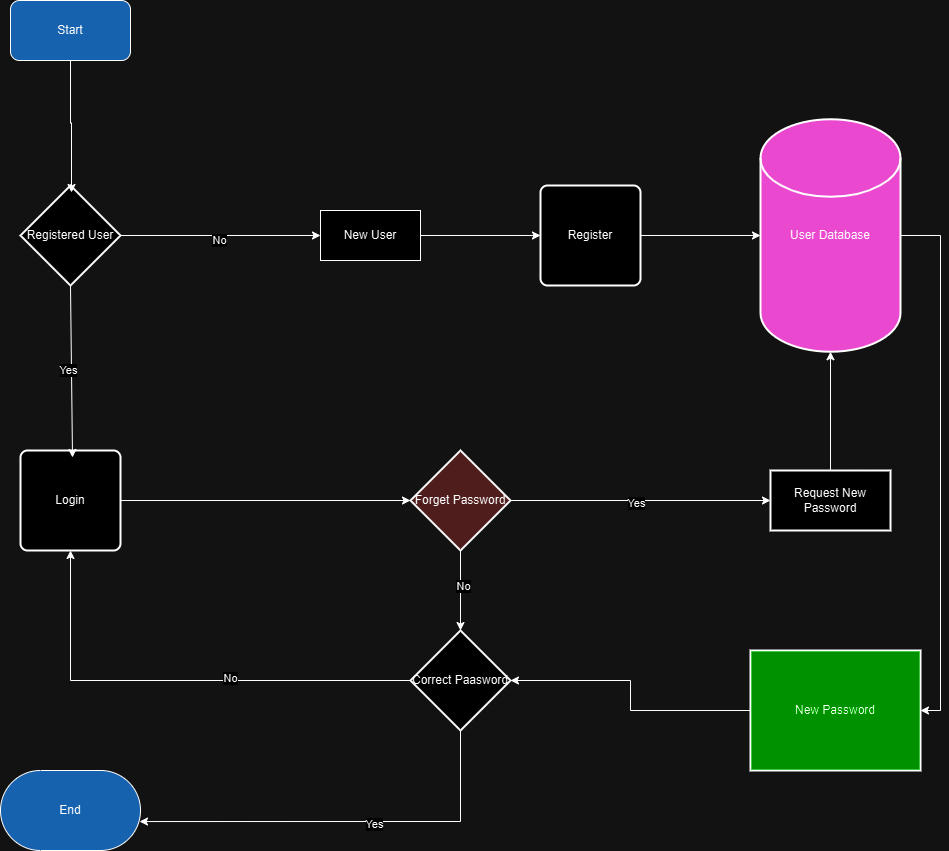

The diagram above was exported from draw.io. Its source (the exported page's mxGraphModel, read from the mxfile embedded in the PNG):
<mxGraphModel dx="1674" dy="1953" grid="1" gridSize="10" guides="1" tooltips="1" connect="1" arrows="1" fold="1" page="1" pageScale="1" pageWidth="827" pageHeight="1169" math="0" shadow="0">
  <root>
    <mxCell id="0" />
    <mxCell id="1" parent="0" />
    <mxCell id="TJSBmfBlbJQk-jiv05JL-1" value="Start" style="rounded=1;whiteSpace=wrap;html=1;fillColor=#66B2FF;" vertex="1" parent="1">
      <mxGeometry x="240" y="-80" width="120" height="60" as="geometry" />
    </mxCell>
    <mxCell id="TJSBmfBlbJQk-jiv05JL-30" style="edgeStyle=orthogonalEdgeStyle;rounded=0;orthogonalLoop=1;jettySize=auto;html=1;exitX=1;exitY=0.5;exitDx=0;exitDy=0;exitPerimeter=0;entryX=0;entryY=0.5;entryDx=0;entryDy=0;" edge="1" parent="1" source="TJSBmfBlbJQk-jiv05JL-2" target="TJSBmfBlbJQk-jiv05JL-10">
      <mxGeometry relative="1" as="geometry" />
    </mxCell>
    <mxCell id="TJSBmfBlbJQk-jiv05JL-31" value="No" style="edgeLabel;html=1;align=center;verticalAlign=middle;resizable=0;points=[];" vertex="1" connectable="0" parent="TJSBmfBlbJQk-jiv05JL-30">
      <mxGeometry x="-0.0207" y="-4" relative="1" as="geometry">
        <mxPoint as="offset" />
      </mxGeometry>
    </mxCell>
    <mxCell id="TJSBmfBlbJQk-jiv05JL-2" value="Registered User" style="strokeWidth=2;html=1;shape=mxgraph.flowchart.decision;whiteSpace=wrap;" vertex="1" parent="1">
      <mxGeometry x="250" y="105" width="100" height="100" as="geometry" />
    </mxCell>
    <mxCell id="TJSBmfBlbJQk-jiv05JL-3" value="Login" style="rounded=1;whiteSpace=wrap;html=1;absoluteArcSize=1;arcSize=14;strokeWidth=2;" vertex="1" parent="1">
      <mxGeometry x="250" y="370" width="100" height="100" as="geometry" />
    </mxCell>
    <mxCell id="TJSBmfBlbJQk-jiv05JL-7" value="" style="endArrow=classic;html=1;rounded=0;entryX=0.52;entryY=0.07;entryDx=0;entryDy=0;entryPerimeter=0;exitX=0.5;exitY=1;exitDx=0;exitDy=0;exitPerimeter=0;" edge="1" parent="1" source="TJSBmfBlbJQk-jiv05JL-2" target="TJSBmfBlbJQk-jiv05JL-3">
      <mxGeometry width="50" height="50" relative="1" as="geometry">
        <mxPoint x="392" y="290" as="sourcePoint" />
        <mxPoint x="390" y="350" as="targetPoint" />
      </mxGeometry>
    </mxCell>
    <mxCell id="TJSBmfBlbJQk-jiv05JL-8" value="Yes" style="edgeLabel;html=1;align=center;verticalAlign=middle;resizable=0;points=[];" vertex="1" connectable="0" parent="TJSBmfBlbJQk-jiv05JL-7">
      <mxGeometry x="-0.0222" y="-3" relative="1" as="geometry">
        <mxPoint as="offset" />
      </mxGeometry>
    </mxCell>
    <mxCell id="TJSBmfBlbJQk-jiv05JL-32" style="edgeStyle=orthogonalEdgeStyle;rounded=0;orthogonalLoop=1;jettySize=auto;html=1;exitX=1;exitY=0.5;exitDx=0;exitDy=0;entryX=0;entryY=0.5;entryDx=0;entryDy=0;" edge="1" parent="1" source="TJSBmfBlbJQk-jiv05JL-10" target="TJSBmfBlbJQk-jiv05JL-11">
      <mxGeometry relative="1" as="geometry" />
    </mxCell>
    <mxCell id="TJSBmfBlbJQk-jiv05JL-10" value="New User" style="html=1;dashed=0;whiteSpace=wrap;" vertex="1" parent="1">
      <mxGeometry x="550" y="130" width="100" height="50" as="geometry" />
    </mxCell>
    <mxCell id="TJSBmfBlbJQk-jiv05JL-11" value="Register" style="rounded=1;whiteSpace=wrap;html=1;absoluteArcSize=1;arcSize=14;strokeWidth=2;" vertex="1" parent="1">
      <mxGeometry x="770" y="105" width="100" height="100" as="geometry" />
    </mxCell>
    <mxCell id="TJSBmfBlbJQk-jiv05JL-46" style="edgeStyle=orthogonalEdgeStyle;rounded=0;orthogonalLoop=1;jettySize=auto;html=1;exitX=1;exitY=0.5;exitDx=0;exitDy=0;exitPerimeter=0;entryX=1;entryY=0.5;entryDx=0;entryDy=0;" edge="1" parent="1" source="TJSBmfBlbJQk-jiv05JL-14" target="TJSBmfBlbJQk-jiv05JL-43">
      <mxGeometry relative="1" as="geometry" />
    </mxCell>
    <mxCell id="TJSBmfBlbJQk-jiv05JL-14" value="User Database" style="strokeWidth=2;html=1;shape=mxgraph.flowchart.database;whiteSpace=wrap;fillColor=#FF5EE4;" vertex="1" parent="1">
      <mxGeometry x="990" y="38.75" width="140" height="232.5" as="geometry" />
    </mxCell>
    <mxCell id="TJSBmfBlbJQk-jiv05JL-24" value="" style="edgeStyle=orthogonalEdgeStyle;rounded=0;orthogonalLoop=1;jettySize=auto;html=1;" edge="1" parent="1" source="TJSBmfBlbJQk-jiv05JL-15" target="TJSBmfBlbJQk-jiv05JL-23">
      <mxGeometry relative="1" as="geometry" />
    </mxCell>
    <mxCell id="TJSBmfBlbJQk-jiv05JL-34" value="No" style="edgeLabel;html=1;align=center;verticalAlign=middle;resizable=0;points=[];" vertex="1" connectable="0" parent="TJSBmfBlbJQk-jiv05JL-24">
      <mxGeometry x="-0.125" y="2" relative="1" as="geometry">
        <mxPoint as="offset" />
      </mxGeometry>
    </mxCell>
    <mxCell id="TJSBmfBlbJQk-jiv05JL-39" value="" style="edgeStyle=orthogonalEdgeStyle;rounded=0;orthogonalLoop=1;jettySize=auto;html=1;" edge="1" parent="1" source="TJSBmfBlbJQk-jiv05JL-15" target="TJSBmfBlbJQk-jiv05JL-38">
      <mxGeometry relative="1" as="geometry" />
    </mxCell>
    <mxCell id="TJSBmfBlbJQk-jiv05JL-40" value="Yes" style="edgeLabel;html=1;align=center;verticalAlign=middle;resizable=0;points=[];" vertex="1" connectable="0" parent="TJSBmfBlbJQk-jiv05JL-39">
      <mxGeometry x="-0.04" y="-2" relative="1" as="geometry">
        <mxPoint as="offset" />
      </mxGeometry>
    </mxCell>
    <mxCell id="TJSBmfBlbJQk-jiv05JL-15" value="Forget Password" style="strokeWidth=2;html=1;shape=mxgraph.flowchart.decision;whiteSpace=wrap;fillColor=#FFCCCC;" vertex="1" parent="1">
      <mxGeometry x="640" y="370" width="100" height="100" as="geometry" />
    </mxCell>
    <mxCell id="TJSBmfBlbJQk-jiv05JL-22" value="End" style="html=1;dashed=0;whiteSpace=wrap;shape=mxgraph.dfd.start;fillColor=#66B2FF;" vertex="1" parent="1">
      <mxGeometry x="230" y="690" width="140" height="80" as="geometry" />
    </mxCell>
    <mxCell id="TJSBmfBlbJQk-jiv05JL-36" style="edgeStyle=orthogonalEdgeStyle;rounded=0;orthogonalLoop=1;jettySize=auto;html=1;exitX=0;exitY=0.5;exitDx=0;exitDy=0;exitPerimeter=0;entryX=0.5;entryY=1;entryDx=0;entryDy=0;" edge="1" parent="1" source="TJSBmfBlbJQk-jiv05JL-23" target="TJSBmfBlbJQk-jiv05JL-3">
      <mxGeometry relative="1" as="geometry" />
    </mxCell>
    <mxCell id="TJSBmfBlbJQk-jiv05JL-37" value="No" style="edgeLabel;html=1;align=center;verticalAlign=middle;resizable=0;points=[];" vertex="1" connectable="0" parent="TJSBmfBlbJQk-jiv05JL-36">
      <mxGeometry x="-0.2286" y="-3" relative="1" as="geometry">
        <mxPoint as="offset" />
      </mxGeometry>
    </mxCell>
    <mxCell id="TJSBmfBlbJQk-jiv05JL-23" value="Correct Paasword" style="strokeWidth=2;html=1;shape=mxgraph.flowchart.decision;whiteSpace=wrap;" vertex="1" parent="1">
      <mxGeometry x="640" y="550" width="100" height="100" as="geometry" />
    </mxCell>
    <mxCell id="TJSBmfBlbJQk-jiv05JL-27" style="edgeStyle=orthogonalEdgeStyle;rounded=0;orthogonalLoop=1;jettySize=auto;html=1;exitX=0.5;exitY=1;exitDx=0;exitDy=0;exitPerimeter=0;entryX=0.993;entryY=0.638;entryDx=0;entryDy=0;entryPerimeter=0;" edge="1" parent="1" source="TJSBmfBlbJQk-jiv05JL-23" target="TJSBmfBlbJQk-jiv05JL-22">
      <mxGeometry relative="1" as="geometry" />
    </mxCell>
    <mxCell id="TJSBmfBlbJQk-jiv05JL-35" value="Yes" style="edgeLabel;html=1;align=center;verticalAlign=middle;resizable=0;points=[];" vertex="1" connectable="0" parent="TJSBmfBlbJQk-jiv05JL-27">
      <mxGeometry x="-0.1374" y="2" relative="1" as="geometry">
        <mxPoint as="offset" />
      </mxGeometry>
    </mxCell>
    <mxCell id="TJSBmfBlbJQk-jiv05JL-28" style="edgeStyle=orthogonalEdgeStyle;rounded=0;orthogonalLoop=1;jettySize=auto;html=1;exitX=1;exitY=0.5;exitDx=0;exitDy=0;entryX=0;entryY=0.5;entryDx=0;entryDy=0;entryPerimeter=0;" edge="1" parent="1" source="TJSBmfBlbJQk-jiv05JL-3" target="TJSBmfBlbJQk-jiv05JL-15">
      <mxGeometry relative="1" as="geometry" />
    </mxCell>
    <mxCell id="TJSBmfBlbJQk-jiv05JL-29" style="edgeStyle=orthogonalEdgeStyle;rounded=0;orthogonalLoop=1;jettySize=auto;html=1;exitX=0.5;exitY=1;exitDx=0;exitDy=0;entryX=0.51;entryY=0.07;entryDx=0;entryDy=0;entryPerimeter=0;" edge="1" parent="1" source="TJSBmfBlbJQk-jiv05JL-1" target="TJSBmfBlbJQk-jiv05JL-2">
      <mxGeometry relative="1" as="geometry" />
    </mxCell>
    <mxCell id="TJSBmfBlbJQk-jiv05JL-33" style="edgeStyle=orthogonalEdgeStyle;rounded=0;orthogonalLoop=1;jettySize=auto;html=1;exitX=1;exitY=0.5;exitDx=0;exitDy=0;entryX=0;entryY=0.5;entryDx=0;entryDy=0;entryPerimeter=0;" edge="1" parent="1" source="TJSBmfBlbJQk-jiv05JL-11" target="TJSBmfBlbJQk-jiv05JL-14">
      <mxGeometry relative="1" as="geometry" />
    </mxCell>
    <mxCell id="TJSBmfBlbJQk-jiv05JL-38" value="Request New Password" style="whiteSpace=wrap;html=1;strokeWidth=2;" vertex="1" parent="1">
      <mxGeometry x="1000" y="390" width="120" height="60" as="geometry" />
    </mxCell>
    <mxCell id="TJSBmfBlbJQk-jiv05JL-42" style="edgeStyle=orthogonalEdgeStyle;rounded=0;orthogonalLoop=1;jettySize=auto;html=1;exitX=0.5;exitY=0;exitDx=0;exitDy=0;entryX=0.5;entryY=1;entryDx=0;entryDy=0;entryPerimeter=0;" edge="1" parent="1" source="TJSBmfBlbJQk-jiv05JL-38" target="TJSBmfBlbJQk-jiv05JL-14">
      <mxGeometry relative="1" as="geometry" />
    </mxCell>
    <mxCell id="TJSBmfBlbJQk-jiv05JL-43" value="New Password" style="whiteSpace=wrap;html=1;strokeWidth=2;fillColor=#00FF00;" vertex="1" parent="1">
      <mxGeometry x="980" y="570" width="170" height="120" as="geometry" />
    </mxCell>
    <mxCell id="TJSBmfBlbJQk-jiv05JL-45" style="edgeStyle=orthogonalEdgeStyle;rounded=0;orthogonalLoop=1;jettySize=auto;html=1;exitX=0;exitY=0.5;exitDx=0;exitDy=0;entryX=1;entryY=0.5;entryDx=0;entryDy=0;entryPerimeter=0;" edge="1" parent="1" source="TJSBmfBlbJQk-jiv05JL-43" target="TJSBmfBlbJQk-jiv05JL-23">
      <mxGeometry relative="1" as="geometry" />
    </mxCell>
  </root>
</mxGraphModel>